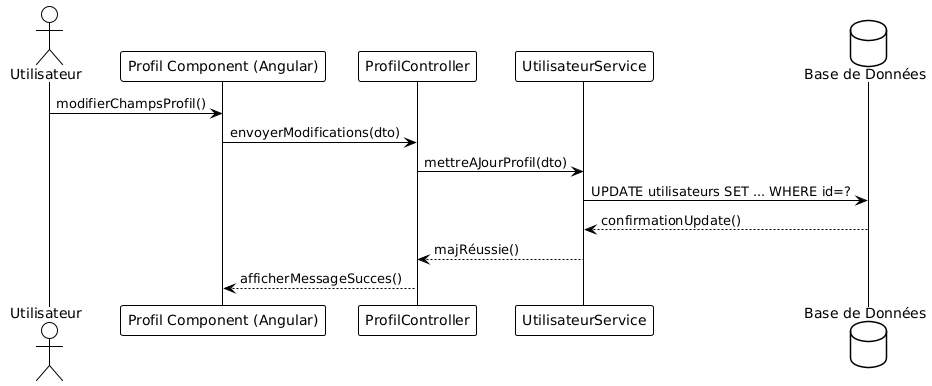

The diagram above was rendered by PlantUML. Its source (embedded in the PNG):
@startuml
!theme plain
actor Utilisateur
participant "Profil Component (Angular)" as Frontend
participant "ProfilController" as Controller
participant "UtilisateurService" as Service
database "Base de Données" as DB

Utilisateur -> Frontend : modifierChampsProfil()
Frontend -> Controller : envoyerModifications(dto)
Controller -> Service : mettreAJourProfil(dto)
Service -> DB : UPDATE utilisateurs SET ... WHERE id=?
DB --> Service : confirmationUpdate()
Service --> Controller : majRéussie()
Controller --> Frontend : afficherMessageSucces()
@enduml